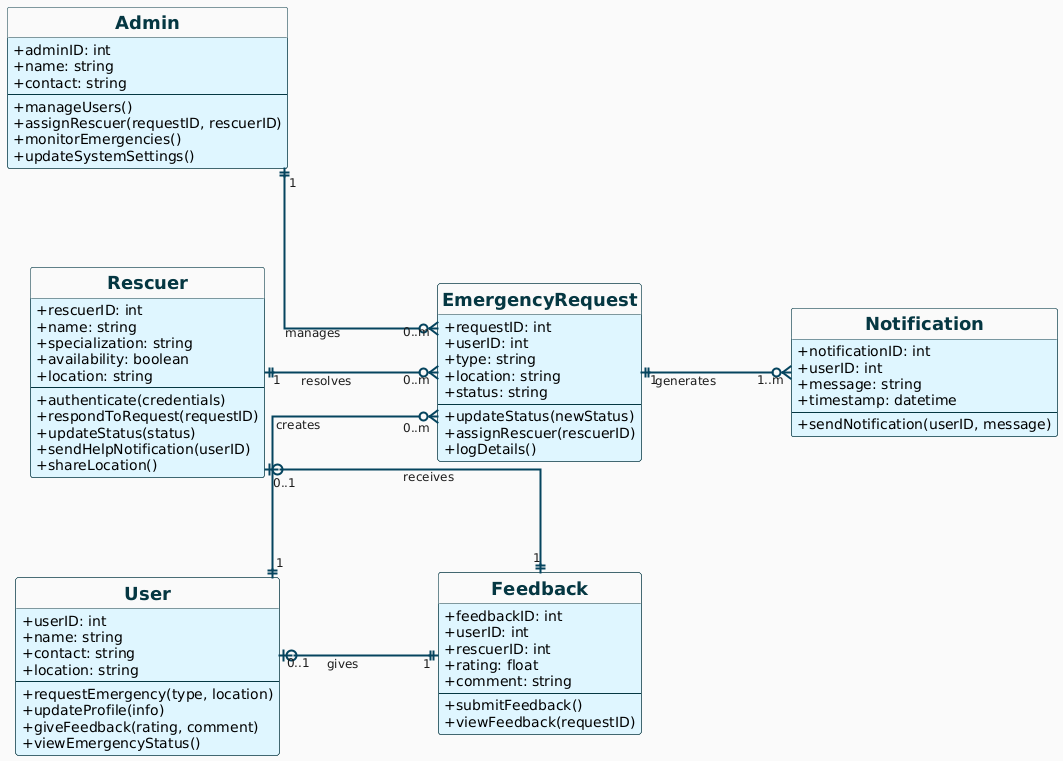

The diagram above was rendered by PlantUML. Its source (embedded in the PNG):
@startuml
skinparam backgroundColor #FAFAFA
skinparam classBackgroundColor #DFF6FF
skinparam classBorderColor #053742
skinparam classFontColor #053742
skinparam classHeaderBackgroundColor #FAFAFA
skinparam classAttributeIconColor #027A8B
skinparam classMethodFontColor #05445E

skinparam classAttributeIconSize 0
skinparam arrowColor #05445E
skinparam arrowThickness 2
skinparam ArrowFontSize 12
skinparam ArrowFontColor #1c1c1c
skinparam ArrowFontStyle normal


skinparam linetype ortho
skinparam shadowing false
skinparam nodesep 100
skinparam ranksep 150
skinparam classFontSize 18
skinparam classFontStyle bold

hide circle


left to right direction

class User {
    + userID: int
    + name: string
    + contact: string
    + location: string
    --
    + requestEmergency(type, location)
    + updateProfile(info)
    + giveFeedback(rating, comment)
    + viewEmergencyStatus()
}

class Rescuer {
    + rescuerID: int
    + name: string
    + specialization: string
    + availability: boolean
    + location: string
    --
    + authenticate(credentials)
    + respondToRequest(requestID)
    + updateStatus(status)
    + sendHelpNotification(userID)
    + shareLocation()
}

class Admin {
    + adminID: int
    + name: string
    + contact: string
    --
    + manageUsers()
    + assignRescuer(requestID, rescuerID)
    + monitorEmergencies()
    + updateSystemSettings()
}

class EmergencyRequest {
    + requestID: int
    + userID: int
    + type: string
    + location: string
    + status: string
    --
    + updateStatus(newStatus)
    + assignRescuer(rescuerID)
    + logDetails()
}

class Notification {
    + notificationID: int
    + userID: int
    + message: string
    + timestamp: datetime
    --
    + sendNotification(userID, message)
}

class Feedback {
    + feedbackID: int
    + userID: int
    + rescuerID: int
    + rating: float
    + comment: string
    --
    + submitFeedback()
    + viewFeedback(requestID)
}

' Relationships with multiplicity and aggregation/composition
User "1" ||--o{ "0..m" EmergencyRequest : creates
Rescuer "1" ||--o{ "0..m" EmergencyRequest : resolves
Admin "1" ||--o{ "0..m" EmergencyRequest : manages
EmergencyRequest "1" ||--o{ "1..m" Notification : generates
User "0..1" |o--|| "1" Feedback : gives
Rescuer "0..1" |o--|| "1" Feedback : receives
@enduml